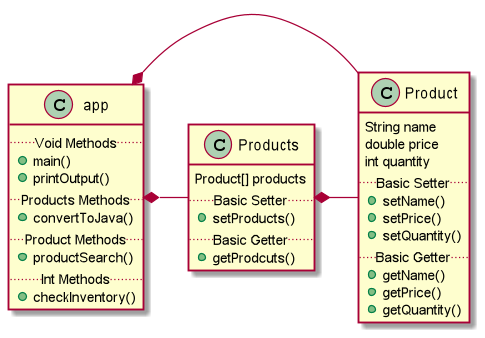

The diagram above was rendered by PlantUML. Its source (embedded in the PNG):
@startuml
'https://plantuml.com/class-diagram

class app {
..Void Methods..
+ main()
+ printOutput()
..Products Methods..
+ convertToJava()
..Product Methods..
+ productSearch()
..Int Methods..
+ checkInventory()
}

class Products {
Product[] products
..Basic Setter..
+ setProducts()
..Basic Getter..
+ getProdcuts()
}

class Product {
String name
double price
int quantity
..Basic Setter..
+ setName()
+ setPrice()
+ setQuantity()
..Basic Getter..
+ getName()
+ getPrice()
+ getQuantity()
}

app *- Products
app *- Product
Products *- Product

@enduml